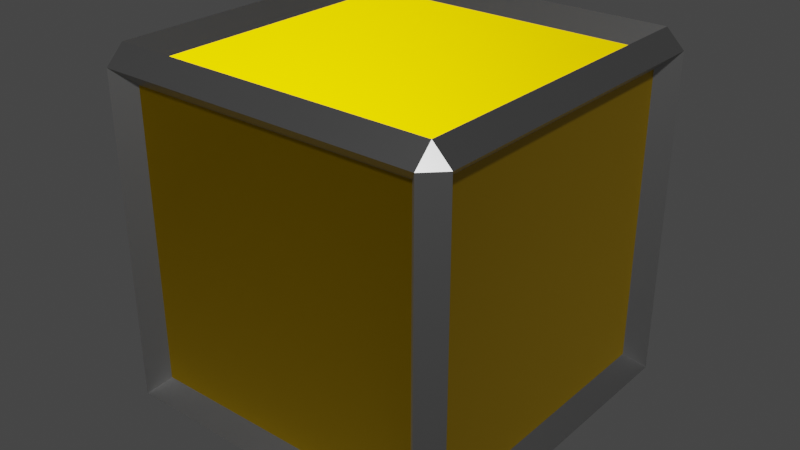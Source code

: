 # Source: coincrate.blend  (saved by Blender 3.2.14; exported with 4.5.12 LTS)
import bpy
from mathutils import Matrix  # noqa: F401  (used for matrix-valued properties, if any)

bpy.ops.wm.read_factory_settings(use_empty=True)
scene = bpy.context.scene
scene.name = 'Scene'

# ---- collections
col_collection = bpy.data.collections.new('Collection'); scene.collection.children.link(col_collection)

# ---- images (referenced by path relative to the original .blend; pixels are not part of the script)
import os
ASSET_DIR = os.environ.get("B2B_ASSET_DIR", "")  # directory of the original .blend (textures are referenced by path, not embedded)
HERE = os.path.dirname(os.path.abspath(__file__))  # packed textures are extracted next to this script under _unpacked/

def load_image(name, relpath, width, height, colorspace="sRGB"):
    """Load a texture the original file referenced (path relative to the .blend, or extracted next to this script)."""
    p = next((c for c in (os.path.join(HERE, relpath), os.path.join(ASSET_DIR, relpath)) if relpath and os.path.exists(c)), "")
    if p:
        img = bpy.data.images.load(p, check_existing=True)
        img.name = name
    else:  # same state as the original file: an image datablock whose file is absent (Cycles renders it pink)
        img = bpy.data.images.new(name, width, height)
        img.source = "FILE"
        img.filepath = "//" + (relpath or name)
    img.colorspace_settings.name = colorspace
    return img
img_normalmap_png = load_image('normalmap.png', 'normalmap.png', 1024, 1024, 'sRGB')

# ---- materials (node trees are filled in below, after node groups)
mat_base = bpy.data.materials.new('Base')
mat_base.alpha_threshold = 0.0
mat_base.line_color = (0.0, 0.0, 0.0, 1.0)
mat_coin = bpy.data.materials.new('Coin')

# ---- material node trees
mat_base.use_nodes = True; mat_base.node_tree.nodes.clear()
_N = mat_base.node_tree.nodes; _L = mat_base.node_tree.links
n0 = _N.new('ShaderNodeOutputMaterial'); n0.name = 'Material Output'; n0.location = (300, 300)
n1 = _N.new('ShaderNodeBsdfPrincipled'); n1.name = 'Principled BSDF'; n1.location = (10, 300)
n1.distribution = 'GGX'
n1.subsurface_method = 'RANDOM_WALK_SKIN'
n1.inputs[0].default_value = (0.402, 0.402, 0.402, 1.0)
n1.inputs[1].default_value = 1.0
n1.inputs[2].default_value = 0.4
n1.inputs[3].default_value = 1.45
n1.inputs[27].default_value = (0.0, 0.0, 0.0, 1.0)
n1.inputs[28].default_value = 1.0
_L.new(n1.outputs[0], n0.inputs[0])
n0.is_active_output = True
mat_coin.use_nodes = True; mat_coin.node_tree.nodes.clear()
_N = mat_coin.node_tree.nodes; _L = mat_coin.node_tree.links
n0 = _N.new('ShaderNodeBsdfPrincipled'); n0.name = 'Principled BSDF'; n0.location = (10, 300)
n0.distribution = 'GGX'
n0.subsurface_method = 'RANDOM_WALK_SKIN'
n0.inputs[0].default_value = (0.8, 0.4989, 0.0, 1.0)
n0.inputs[1].default_value = 1.0
n0.inputs[3].default_value = 1.45
n0.inputs[27].default_value = (0.0, 0.0, 0.0, 1.0)
n0.inputs[28].default_value = 1.0
n1 = _N.new('ShaderNodeOutputMaterial'); n1.name = 'Material Output'; n1.location = (300, 300)
n2 = _N.new('ShaderNodeTexImage'); n2.name = 'Image Texture'; n2.location = (-730, 199)
n2.image = img_normalmap_png
n3 = _N.new('ShaderNodeTexCoord'); n3.name = 'Texture Coordinate'; n3.location = (-954, 202)
n4 = _N.new('ShaderNodeNormalMap'); n4.name = 'Normal Map'; n4.location = (-337, 91)
_L.new(n0.outputs[0], n1.inputs[0])
_L.new(n3.outputs[2], n2.inputs[0])
_L.new(n4.outputs[0], n0.inputs[5])
_L.new(n2.outputs[0], n4.inputs[1])
n1.is_active_output = True

# ---- world
world_world = bpy.data.worlds.new('World'); scene.world = world_world
world_world.use_nodes = True; world_world.node_tree.nodes.clear()
_N = world_world.node_tree.nodes; _L = world_world.node_tree.links
n0 = _N.new('ShaderNodeOutputWorld'); n0.name = 'World Output'; n0.location = (300, 300)
n1 = _N.new('ShaderNodeBackground'); n1.name = 'Background'; n1.location = (10, 300)
n1.inputs[0].default_value = (0.05088, 0.05088, 0.05088, 1.0)
_L.new(n1.outputs[0], n0.inputs[0])
n0.is_active_output = True
world_world.color = (0.05088, 0.05088, 0.05088)
world_world.use_sun_shadow = False
world_world.sun_shadow_jitter_overblur = 0.0

# ---- meshes
me_cube_001 = bpy.data.meshes.new('Cube.001')
me_cube_001.from_pydata([(-0.9, -0.9, -1.0), (-0.9, -1.0, -0.9), (-1.0, -0.9, -0.9), (-0.9, -1.0, 0.9), (-0.9, -0.9, 1.0), (-1.0, -0.9, 0.9), (-0.9, 0.9, -1.0), (-1.0, 0.9, -0.9), (-0.9, 1.0, -0.9), (-0.9, 0.9, 1.0), (-0.9, 1.0, 0.9), (-1.0, 0.9, 0.9), (0.9, -0.9, -1.0), (1.0, -0.9, -0.9), (0.9, -1.0, -0.9), (0.9, -0.9, 1.0), (0.9, -1.0, 0.9), (1.0, -0.9, 0.9), (0.9, 0.9, -1.0), (0.9, 1.0, -0.9), (1.0, 0.9, -0.9), (0.9, 0.9, 1.0), (1.0, 0.9, 0.9), (0.9, 1.0, 0.9), (-0.81, 0.81, -0.9), (-0.81, -0.81, -0.9), (-0.9, -0.81, -0.81), (-0.9, 0.81, -0.81), (-0.81, -0.9, -0.81), (-0.81, -0.9, 0.81), (-0.9, -0.81, 0.81), (-0.81, -0.81, 0.9), (-0.81, 0.81, 0.9), (-0.9, 0.81, 0.81), (-0.81, 0.9, 0.81), (-0.81, 0.9, -0.81), (0.81, 0.81, -0.9), (0.81, 0.9, -0.81), (0.81, 0.81, 0.9), (0.81, 0.9, 0.81), (0.9, 0.81, 0.81), (0.9, 0.81, -0.81), (0.81, -0.81, -0.9), (0.9, -0.81, -0.81), (0.81, -0.81, 0.9), (0.9, -0.81, 0.81), (0.81, -0.9, 0.81), (0.81, -0.9, -0.81)], [], [(1, 14, 47, 28), (8, 10, 34, 35), (23, 19, 37, 39), (12, 0, 25, 42), (5, 11, 33, 30), (0, 1, 2), (3, 4, 5), (6, 7, 8), (9, 10, 11), (12, 13, 14), (15, 16, 17), (18, 19, 20), (21, 22, 23), (6, 0, 2, 7), (1, 3, 5, 2), (4, 9, 11, 5), (10, 8, 7, 11), (18, 6, 8, 19), (9, 21, 23, 10), (22, 20, 19, 23), (12, 18, 20, 13), (21, 15, 17, 22), (16, 14, 13, 17), (0, 12, 14, 1), (15, 4, 3, 16), (20, 22, 40, 41), (47, 46, 29, 28), (41, 40, 45, 43), (38, 32, 31, 44), (26, 30, 33, 27), (35, 34, 39, 37), (24, 36, 42, 25), (18, 12, 42, 36), (11, 7, 27, 33), (4, 15, 44, 31), (0, 6, 24, 25), (13, 20, 41, 43), (6, 18, 36, 24), (16, 3, 29, 46), (7, 2, 26, 27), (15, 21, 38, 44), (19, 8, 35, 37), (3, 1, 28, 29), (22, 17, 45, 40), (21, 9, 32, 38), (2, 5, 30, 26), (14, 16, 46, 47), (10, 23, 39, 34), (9, 4, 31, 32), (17, 13, 43, 45)])
me_cube_001.polygons.foreach_set('material_index', [0, 0, 0, 0, 0, 0, 0, 0, 0, 0, 0, 0, 0, 0, 0, 0, 0, 0, 0, 0, 0, 0, 0, 0, 0, 0, 1, 1, 1, 1, 1, 1, 0, 0, 0, 0, 0, 0, 0, 0, 0, 0, 0, 0, 0, 0, 0, 0, 0, 0])
_uv = me_cube_001.uv_layers.new(name='UVMap')
_uv.uv.foreach_set('vector', [0.01852, 0.3519, 0.01852, 0.01852, 0.03519, 0.03519, 0.03519, 0.3352, 0.01852, 0.3889, 0.3519, 0.3889, 0.3352, 0.4056, 0.03519, 0.4056, 0.3519, 0.7222, 0.01852, 0.7222, 0.03519, 0.7056, 0.3352, 0.7056, 0.965, 0.3333, 0.965, 0.0, 0.9836, 0.01667, 0.9836, 0.3167, 0.9217, 0.0, 0.9217, 0.3333, 0.8968, 0.3167, 0.8968, 0.01667, 0.8444, 0.01852, 0.8575, 0.0, 0.8706, 0.01852, 0.8575, 0.3704, 0.8706, 0.3889, 0.8444, 0.3889, 0.8444, 0.3519, 0.8706, 0.3519, 0.8575, 0.3704, 0.8706, 0.7222, 0.8575, 0.7407, 0.8444, 0.7222, 0.8706, 0.3519, 0.8968, 0.3519, 0.8837, 0.3704, 0.8968, 0.7222, 0.8837, 0.7407, 0.8706, 0.7222, 0.8706, 0.01852, 0.8837, 0.0, 0.8968, 0.01852, 0.8968, 0.3889, 0.8706, 0.3889, 0.8837, 0.3704, 0.8444, 0.3519, 0.8444, 0.01852, 0.8706, 0.01852, 0.8706, 0.3519, 0.01852, 0.3519, 0.3519, 0.3519, 0.3519, 0.3704, 0.01852, 0.3704, 0.8706, 0.3889, 0.8706, 0.7222, 0.8444, 0.7222, 0.8444, 0.3889, 0.3519, 0.3889, 0.01852, 0.3889, 0.01852, 0.3704, 0.3519, 0.3704, 0.0, 0.7222, 0.0, 0.3889, 0.01852, 0.3889, 0.01852, 0.7222, 0.3704, 0.3889, 0.3704, 0.7222, 0.3519, 0.7222, 0.3519, 0.3889, 0.3519, 0.7407, 0.01852, 0.7407, 0.01852, 0.7222, 0.3519, 0.7222, 0.8706, 0.3519, 0.8706, 0.01852, 0.8968, 0.01852, 0.8968, 0.3519, 0.8968, 0.3889, 0.8968, 0.7222, 0.8706, 0.7222, 0.8706, 0.3889, 0.3519, 0.01852, 0.01852, 0.01852, 0.01852, 0.0, 0.3519, 0.0, 0.0, 0.3519, 0.0, 0.01852, 0.01852, 0.01852, 0.01852, 0.3519, 0.3704, 0.01852, 0.3704, 0.3519, 0.3519, 0.3519, 0.3519, 0.01852, 0.965, 0.0, 0.965, 0.3333, 0.9465, 0.3167, 0.9465, 0.01667, 0.95, 0.05, 0.95, 0.95, 0.05, 0.95, 0.05, 0.05, 0.95, 0.05, 0.95, 0.95, 0.05, 0.95, 0.05, 0.05, 0.95, 0.95, 0.05, 0.95, 0.05, 0.05, 0.95, 0.05, 0.95, 0.05, 0.95, 0.95, 0.05, 0.95, 0.05, 0.05, 0.95, 0.05, 0.95, 0.95, 0.05, 0.95, 0.05, 0.05, 0.95, 0.95, 0.05, 0.95, 0.05, 0.05, 0.95, 0.05, 0.9217, 0.3333, 0.9217, 0.6667, 0.8968, 0.65, 0.8968, 0.35, 0.4259, 0.6667, 0.4259, 1.0, 0.4074, 0.9833, 0.4074, 0.6833, 0.9836, 0.3333, 0.9836, 0.6667, 0.9651, 0.65, 0.9651, 0.35, 0.8444, 0.3333, 0.8444, 0.6667, 0.8195, 0.65, 0.8195, 0.35, 0.9465, 0.0, 0.9465, 0.3333, 0.9217, 0.3167, 0.9217, 0.01667, 0.3704, 1.0, 0.3704, 0.6667, 0.3889, 0.6833, 0.3889, 0.9833, 0.3519, 0.01852, 0.3519, 0.3519, 0.3352, 0.3352, 0.3352, 0.03519, 0.8444, 0.0, 0.8444, 0.3333, 0.8195, 0.3167, 0.8195, 0.01667, 0.6074, 0.3333, 0.6074, 0.6667, 0.5825, 0.65, 0.5825, 0.35, 0.01852, 0.7222, 0.01852, 0.3889, 0.03519, 0.4056, 0.03519, 0.7056, 0.3519, 0.3519, 0.01852, 0.3519, 0.03519, 0.3352, 0.3352, 0.3352, 0.6074, 0.0, 0.6074, 0.3333, 0.5825, 0.3167, 0.5825, 0.01667, 0.4074, 0.6667, 0.4074, 1.0, 0.3889, 0.9833, 0.3889, 0.6833, 0.965, 0.3333, 0.965, 0.6667, 0.9465, 0.65, 0.9465, 0.35, 0.01852, 0.01852, 0.3519, 0.01852, 0.3352, 0.03519, 0.03519, 0.03519, 0.3519, 0.3889, 0.3519, 0.7222, 0.3352, 0.7056, 0.3352, 0.4056, 0.9465, 0.3333, 0.9465, 0.6667, 0.9217, 0.65, 0.9217, 0.35, 0.4444, 0.6667, 0.4444, 1.0, 0.4259, 0.9833, 0.4259, 0.6833])
me_cube_001.materials.append(mat_base)
me_cube_001.materials.append(mat_coin)
me_cube_001.update()

# ---- objects
ob_coincrate = bpy.data.objects.new('CoinCrate', me_cube_001)

# ---- transforms, parenting, visibility, modifiers, constraints
ob_coincrate.location = (0.0, 0.0, 0.0)

# ---- collection membership
col_collection.objects.link(ob_coincrate)

# ---- scene / render settings (as saved in the file)
scene.frame_start = 1; scene.frame_end = 250; scene.frame_set(1)
scene.render.engine = 'CYCLES'
scene.cycles.sampling_pattern = 'TABULATED_SOBOL'
scene.cycles.use_light_tree = False
scene.cycles.bake_type = 'NORMAL'
scene.view_settings.view_transform = 'Filmic'
bpy.context.view_layer.update()

# ---- added for rendering (the .blend has no active camera and no usable light): camera, sun
cam_auto = bpy.data.cameras.new('AutoCamera')
cam_auto.lens = 50.0
cam_auto.sensor_width = 36.0
cam_auto.clip_end = 1000.0
ob_auto_camera = bpy.data.objects.new('AutoCamera', cam_auto)
scene.collection.objects.link(ob_auto_camera)
ob_auto_camera.location = (3.20507, -3.84609, 2.56406)
ob_auto_camera.rotation_euler = (1.09748, -7.21219e-08, 0.694738)
scene.camera = ob_auto_camera
light_auto_sun = bpy.data.lights.new('AutoSun', 'SUN')
light_auto_sun.energy = 3.0
light_auto_sun.angle = 0.0523599
ob_auto_sun = bpy.data.objects.new('AutoSun', light_auto_sun)
scene.collection.objects.link(ob_auto_sun)
ob_auto_sun.rotation_euler = (0.872665, 0.174533, 0.523599)
bpy.context.view_layer.update()
